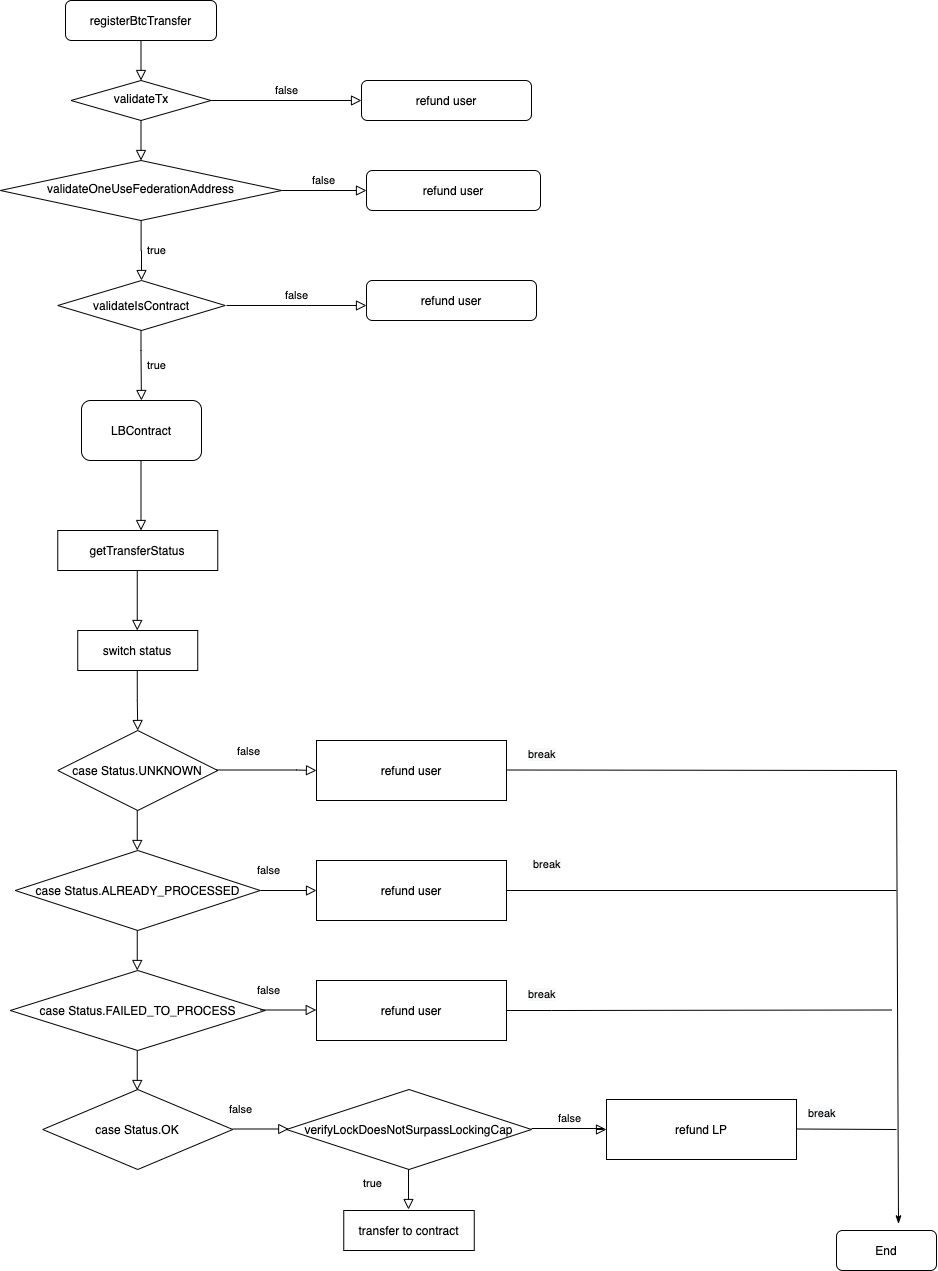

The diagram above was exported from draw.io. Its source (the exported page's mxGraphModel, read from the mxfile embedded in the PNG):
<mxGraphModel dx="946" dy="614" grid="1" gridSize="10" guides="1" tooltips="1" connect="1" arrows="1" fold="1" page="1" pageScale="1" pageWidth="827" pageHeight="1169" math="0" shadow="0">
  <root>
    <mxCell id="WIyWlLk6GJQsqaUBKTNV-0" />
    <mxCell id="WIyWlLk6GJQsqaUBKTNV-1" parent="WIyWlLk6GJQsqaUBKTNV-0" />
    <mxCell id="WIyWlLk6GJQsqaUBKTNV-2" value="" style="rounded=0;html=1;jettySize=auto;orthogonalLoop=1;fontSize=11;endArrow=block;endFill=0;endSize=8;strokeWidth=1;shadow=0;labelBackgroundColor=none;edgeStyle=orthogonalEdgeStyle;" parent="WIyWlLk6GJQsqaUBKTNV-1" source="WIyWlLk6GJQsqaUBKTNV-3" target="WIyWlLk6GJQsqaUBKTNV-6" edge="1">
      <mxGeometry relative="1" as="geometry">
        <Array as="points">
          <mxPoint x="185" y="70" />
          <mxPoint x="185" y="70" />
        </Array>
      </mxGeometry>
    </mxCell>
    <mxCell id="WIyWlLk6GJQsqaUBKTNV-3" value="registerBtcTransfer" style="rounded=1;whiteSpace=wrap;html=1;fontSize=12;glass=0;strokeWidth=1;shadow=0;" parent="WIyWlLk6GJQsqaUBKTNV-1" vertex="1">
      <mxGeometry x="109" width="151" height="40" as="geometry" />
    </mxCell>
    <mxCell id="WIyWlLk6GJQsqaUBKTNV-5" value="false" style="edgeStyle=orthogonalEdgeStyle;rounded=0;html=1;jettySize=auto;orthogonalLoop=1;fontSize=11;endArrow=block;endFill=0;endSize=8;strokeWidth=1;shadow=0;labelBackgroundColor=none;" parent="WIyWlLk6GJQsqaUBKTNV-1" source="WIyWlLk6GJQsqaUBKTNV-6" target="WIyWlLk6GJQsqaUBKTNV-7" edge="1">
      <mxGeometry y="10" relative="1" as="geometry">
        <mxPoint as="offset" />
      </mxGeometry>
    </mxCell>
    <mxCell id="WIyWlLk6GJQsqaUBKTNV-6" value="validateTx" style="rhombus;html=1;shadow=0;fontFamily=Helvetica;fontSize=12;align=center;strokeWidth=1;spacing=6;spacingTop=-4;verticalAlign=middle;horizontal=1;whiteSpace=wrap;" parent="WIyWlLk6GJQsqaUBKTNV-1" vertex="1">
      <mxGeometry x="114.5" y="80" width="140" height="40" as="geometry" />
    </mxCell>
    <mxCell id="WIyWlLk6GJQsqaUBKTNV-7" value="refund user" style="rounded=1;whiteSpace=wrap;html=1;fontSize=12;glass=0;strokeWidth=1;shadow=0;" parent="WIyWlLk6GJQsqaUBKTNV-1" vertex="1">
      <mxGeometry x="405" y="80" width="170" height="40" as="geometry" />
    </mxCell>
    <mxCell id="WIyWlLk6GJQsqaUBKTNV-9" value="false" style="edgeStyle=orthogonalEdgeStyle;rounded=0;html=1;jettySize=auto;orthogonalLoop=1;fontSize=11;endArrow=block;endFill=0;endSize=8;strokeWidth=1;shadow=0;labelBackgroundColor=none;" parent="WIyWlLk6GJQsqaUBKTNV-1" source="WIyWlLk6GJQsqaUBKTNV-10" edge="1">
      <mxGeometry y="10" relative="1" as="geometry">
        <mxPoint as="offset" />
        <mxPoint x="410" y="190" as="targetPoint" />
      </mxGeometry>
    </mxCell>
    <mxCell id="WIyWlLk6GJQsqaUBKTNV-10" value="validateOneUseFederationAddress" style="rhombus;whiteSpace=wrap;html=1;shadow=0;fontFamily=Helvetica;fontSize=12;align=center;strokeWidth=1;spacing=6;spacingTop=-4;" parent="WIyWlLk6GJQsqaUBKTNV-1" vertex="1">
      <mxGeometry x="43.879999999999995" y="160" width="281.25" height="60" as="geometry" />
    </mxCell>
    <mxCell id="WIyWlLk6GJQsqaUBKTNV-12" value="refund user" style="rounded=1;whiteSpace=wrap;html=1;fontSize=12;glass=0;strokeWidth=1;shadow=0;" parent="WIyWlLk6GJQsqaUBKTNV-1" vertex="1">
      <mxGeometry x="410" y="170" width="174" height="40" as="geometry" />
    </mxCell>
    <mxCell id="EyyoHQvfl7-m_Bz6mguC-2" value="validateIsContract" style="rhombus;whiteSpace=wrap;html=1;" vertex="1" parent="WIyWlLk6GJQsqaUBKTNV-1">
      <mxGeometry x="101.25" y="280" width="167.5" height="50" as="geometry" />
    </mxCell>
    <mxCell id="EyyoHQvfl7-m_Bz6mguC-3" value="true" style="rounded=0;html=1;jettySize=auto;orthogonalLoop=1;fontSize=11;endArrow=block;endFill=0;endSize=8;strokeWidth=1;shadow=0;labelBackgroundColor=none;edgeStyle=orthogonalEdgeStyle;" edge="1" parent="WIyWlLk6GJQsqaUBKTNV-1" source="WIyWlLk6GJQsqaUBKTNV-10">
      <mxGeometry x="0.007" y="15" relative="1" as="geometry">
        <mxPoint as="offset" />
        <mxPoint x="185" y="400" as="sourcePoint" />
        <mxPoint x="185" y="280" as="targetPoint" />
      </mxGeometry>
    </mxCell>
    <mxCell id="EyyoHQvfl7-m_Bz6mguC-5" value="refund user" style="rounded=1;whiteSpace=wrap;html=1;fontSize=12;glass=0;strokeWidth=1;shadow=0;" vertex="1" parent="WIyWlLk6GJQsqaUBKTNV-1">
      <mxGeometry x="410" y="280" width="170" height="40" as="geometry" />
    </mxCell>
    <mxCell id="EyyoHQvfl7-m_Bz6mguC-12" value="verifyLockDoesNotSurpassLockingCap" style="rhombus;whiteSpace=wrap;html=1;" vertex="1" parent="WIyWlLk6GJQsqaUBKTNV-1">
      <mxGeometry x="330" y="1089" width="245" height="80" as="geometry" />
    </mxCell>
    <mxCell id="EyyoHQvfl7-m_Bz6mguC-17" value="LBContract" style="rounded=1;whiteSpace=wrap;html=1;" vertex="1" parent="WIyWlLk6GJQsqaUBKTNV-1">
      <mxGeometry x="125" y="400" width="120" height="60" as="geometry" />
    </mxCell>
    <mxCell id="EyyoHQvfl7-m_Bz6mguC-18" value="&lt;br&gt;" style="rounded=0;html=1;jettySize=auto;orthogonalLoop=1;fontSize=11;endArrow=block;endFill=0;endSize=8;strokeWidth=1;shadow=0;labelBackgroundColor=none;edgeStyle=orthogonalEdgeStyle;" edge="1" parent="WIyWlLk6GJQsqaUBKTNV-1">
      <mxGeometry x="0.3333" y="20" relative="1" as="geometry">
        <mxPoint as="offset" />
        <mxPoint x="184.5" y="460" as="sourcePoint" />
        <mxPoint x="184.5" y="530" as="targetPoint" />
      </mxGeometry>
    </mxCell>
    <mxCell id="EyyoHQvfl7-m_Bz6mguC-19" value="getTransferStatus" style="rounded=0;whiteSpace=wrap;html=1;" vertex="1" parent="WIyWlLk6GJQsqaUBKTNV-1">
      <mxGeometry x="101.25" y="530" width="160" height="40" as="geometry" />
    </mxCell>
    <mxCell id="EyyoHQvfl7-m_Bz6mguC-21" value="switch status" style="rounded=0;whiteSpace=wrap;html=1;" vertex="1" parent="WIyWlLk6GJQsqaUBKTNV-1">
      <mxGeometry x="121.25" y="630" width="120" height="40" as="geometry" />
    </mxCell>
    <mxCell id="EyyoHQvfl7-m_Bz6mguC-22" value="&lt;br&gt;" style="rounded=0;html=1;jettySize=auto;orthogonalLoop=1;fontSize=11;endArrow=block;endFill=0;endSize=8;strokeWidth=1;shadow=0;labelBackgroundColor=none;edgeStyle=orthogonalEdgeStyle;" edge="1" parent="WIyWlLk6GJQsqaUBKTNV-1">
      <mxGeometry x="0.3333" y="20" relative="1" as="geometry">
        <mxPoint as="offset" />
        <mxPoint x="180.75" y="670" as="sourcePoint" />
        <mxPoint x="181.25" y="730" as="targetPoint" />
        <Array as="points">
          <mxPoint x="181.25" y="700" />
          <mxPoint x="181.25" y="700" />
        </Array>
      </mxGeometry>
    </mxCell>
    <mxCell id="EyyoHQvfl7-m_Bz6mguC-23" value="case Status.UNKNOWN&lt;br&gt;" style="rhombus;whiteSpace=wrap;html=1;" vertex="1" parent="WIyWlLk6GJQsqaUBKTNV-1">
      <mxGeometry x="101.25" y="730" width="160" height="80" as="geometry" />
    </mxCell>
    <mxCell id="EyyoHQvfl7-m_Bz6mguC-26" value="refund user" style="rounded=0;whiteSpace=wrap;html=1;" vertex="1" parent="WIyWlLk6GJQsqaUBKTNV-1">
      <mxGeometry x="360" y="740" width="190" height="60" as="geometry" />
    </mxCell>
    <mxCell id="EyyoHQvfl7-m_Bz6mguC-27" value="&lt;br&gt;" style="rounded=0;html=1;jettySize=auto;orthogonalLoop=1;fontSize=11;endArrow=block;endFill=0;endSize=8;strokeWidth=1;shadow=0;labelBackgroundColor=none;edgeStyle=orthogonalEdgeStyle;" edge="1" parent="WIyWlLk6GJQsqaUBKTNV-1">
      <mxGeometry x="0.3333" y="20" relative="1" as="geometry">
        <mxPoint as="offset" />
        <mxPoint x="180.75" y="810" as="sourcePoint" />
        <mxPoint x="180.75" y="850" as="targetPoint" />
      </mxGeometry>
    </mxCell>
    <mxCell id="EyyoHQvfl7-m_Bz6mguC-28" value="case Status.ALREADY_PROCESSED" style="rhombus;whiteSpace=wrap;html=1;" vertex="1" parent="WIyWlLk6GJQsqaUBKTNV-1">
      <mxGeometry x="58.75" y="850" width="245" height="80" as="geometry" />
    </mxCell>
    <mxCell id="EyyoHQvfl7-m_Bz6mguC-30" value="&lt;span&gt;refund user&lt;/span&gt;" style="rounded=0;whiteSpace=wrap;html=1;" vertex="1" parent="WIyWlLk6GJQsqaUBKTNV-1">
      <mxGeometry x="360" y="860" width="190" height="60" as="geometry" />
    </mxCell>
    <mxCell id="EyyoHQvfl7-m_Bz6mguC-31" value="&lt;br&gt;" style="rounded=0;html=1;jettySize=auto;orthogonalLoop=1;fontSize=11;endArrow=block;endFill=0;endSize=8;strokeWidth=1;shadow=0;labelBackgroundColor=none;edgeStyle=orthogonalEdgeStyle;" edge="1" parent="WIyWlLk6GJQsqaUBKTNV-1">
      <mxGeometry x="0.3333" y="20" relative="1" as="geometry">
        <mxPoint as="offset" />
        <mxPoint x="180.75" y="930" as="sourcePoint" />
        <mxPoint x="180.75" y="970" as="targetPoint" />
      </mxGeometry>
    </mxCell>
    <mxCell id="EyyoHQvfl7-m_Bz6mguC-32" value="case Status.FAILED_TO_PROCESS&lt;br&gt;" style="rhombus;whiteSpace=wrap;html=1;" vertex="1" parent="WIyWlLk6GJQsqaUBKTNV-1">
      <mxGeometry x="53.75" y="970" width="255" height="80" as="geometry" />
    </mxCell>
    <mxCell id="EyyoHQvfl7-m_Bz6mguC-34" value="refund user" style="rounded=0;whiteSpace=wrap;html=1;" vertex="1" parent="WIyWlLk6GJQsqaUBKTNV-1">
      <mxGeometry x="360" y="980" width="190" height="60" as="geometry" />
    </mxCell>
    <mxCell id="EyyoHQvfl7-m_Bz6mguC-35" value="&lt;br&gt;" style="rounded=0;html=1;jettySize=auto;orthogonalLoop=1;fontSize=11;endArrow=block;endFill=0;endSize=8;strokeWidth=1;shadow=0;labelBackgroundColor=none;edgeStyle=orthogonalEdgeStyle;" edge="1" parent="WIyWlLk6GJQsqaUBKTNV-1">
      <mxGeometry x="0.3333" y="20" relative="1" as="geometry">
        <mxPoint as="offset" />
        <mxPoint x="180.75" y="1050" as="sourcePoint" />
        <mxPoint x="180.75" y="1090" as="targetPoint" />
      </mxGeometry>
    </mxCell>
    <mxCell id="EyyoHQvfl7-m_Bz6mguC-36" value="case Status.OK" style="rhombus;whiteSpace=wrap;html=1;" vertex="1" parent="WIyWlLk6GJQsqaUBKTNV-1">
      <mxGeometry x="86.25" y="1089" width="190" height="80" as="geometry" />
    </mxCell>
    <mxCell id="EyyoHQvfl7-m_Bz6mguC-38" value="&lt;div&gt;&lt;span&gt;transfer to contract&lt;/span&gt;&lt;/div&gt;" style="rounded=0;whiteSpace=wrap;html=1;align=center;verticalAlign=middle;" vertex="1" parent="WIyWlLk6GJQsqaUBKTNV-1">
      <mxGeometry x="387.25" y="1210" width="130.5" height="40" as="geometry" />
    </mxCell>
    <mxCell id="EyyoHQvfl7-m_Bz6mguC-40" value="false" style="edgeStyle=orthogonalEdgeStyle;rounded=0;html=1;jettySize=auto;orthogonalLoop=1;fontSize=11;endArrow=block;endFill=0;endSize=8;strokeWidth=1;shadow=0;labelBackgroundColor=none;entryX=0;entryY=0.5;entryDx=0;entryDy=0;" edge="1" parent="WIyWlLk6GJQsqaUBKTNV-1" target="EyyoHQvfl7-m_Bz6mguC-57">
      <mxGeometry y="10" relative="1" as="geometry">
        <mxPoint as="offset" />
        <mxPoint x="575" y="1128" as="sourcePoint" />
        <mxPoint x="647" y="1128.5" as="targetPoint" />
        <Array as="points">
          <mxPoint x="647" y="1128" />
        </Array>
      </mxGeometry>
    </mxCell>
    <mxCell id="EyyoHQvfl7-m_Bz6mguC-42" value="" style="edgeStyle=orthogonalEdgeStyle;rounded=0;html=1;jettySize=auto;orthogonalLoop=1;fontSize=11;endArrow=none;endFill=0;endSize=8;strokeWidth=1;shadow=0;labelBackgroundColor=none;" edge="1" parent="WIyWlLk6GJQsqaUBKTNV-1">
      <mxGeometry y="10" relative="1" as="geometry">
        <mxPoint as="offset" />
        <mxPoint x="550" y="1010" as="sourcePoint" />
        <mxPoint x="935" y="1009.5" as="targetPoint" />
        <Array as="points">
          <mxPoint x="595" y="1009.5" />
          <mxPoint x="595" y="1009.5" />
        </Array>
      </mxGeometry>
    </mxCell>
    <mxCell id="EyyoHQvfl7-m_Bz6mguC-46" value="&lt;span style=&quot;color: rgb(0 , 0 , 0) ; font-family: &amp;#34;helvetica&amp;#34; ; font-size: 11px ; font-style: normal ; font-weight: 400 ; letter-spacing: normal ; text-align: center ; text-indent: 0px ; text-transform: none ; word-spacing: 0px ; background-color: rgb(248 , 249 , 250) ; display: inline ; float: none&quot;&gt;break&lt;/span&gt;" style="text;whiteSpace=wrap;html=1;" vertex="1" parent="WIyWlLk6GJQsqaUBKTNV-1">
      <mxGeometry x="570" y="740" width="50" height="30" as="geometry" />
    </mxCell>
    <mxCell id="EyyoHQvfl7-m_Bz6mguC-49" value="&lt;span style=&quot;color: rgb(0 , 0 , 0) ; font-family: &amp;#34;helvetica&amp;#34; ; font-size: 11px ; font-style: normal ; font-weight: 400 ; letter-spacing: normal ; text-align: center ; text-indent: 0px ; text-transform: none ; word-spacing: 0px ; background-color: rgb(248 , 249 , 250) ; display: inline ; float: none&quot;&gt;break&lt;/span&gt;" style="text;whiteSpace=wrap;html=1;" vertex="1" parent="WIyWlLk6GJQsqaUBKTNV-1">
      <mxGeometry x="575" y="850" width="50" height="30" as="geometry" />
    </mxCell>
    <mxCell id="EyyoHQvfl7-m_Bz6mguC-51" value="End" style="rounded=1;whiteSpace=wrap;html=1;" vertex="1" parent="WIyWlLk6GJQsqaUBKTNV-1">
      <mxGeometry x="880" y="1230" width="100" height="40" as="geometry" />
    </mxCell>
    <mxCell id="EyyoHQvfl7-m_Bz6mguC-53" value="&lt;br&gt;" style="rounded=0;html=1;jettySize=auto;orthogonalLoop=1;fontSize=11;endArrow=block;endFill=0;endSize=8;strokeWidth=1;shadow=0;labelBackgroundColor=none;edgeStyle=orthogonalEdgeStyle;" edge="1" parent="WIyWlLk6GJQsqaUBKTNV-1">
      <mxGeometry x="0.3333" y="20" relative="1" as="geometry">
        <mxPoint as="offset" />
        <mxPoint x="180.75" y="570" as="sourcePoint" />
        <mxPoint x="180.75" y="630" as="targetPoint" />
      </mxGeometry>
    </mxCell>
    <mxCell id="EyyoHQvfl7-m_Bz6mguC-57" value="refund LP" style="rounded=0;whiteSpace=wrap;html=1;" vertex="1" parent="WIyWlLk6GJQsqaUBKTNV-1">
      <mxGeometry x="650" y="1099" width="190" height="60" as="geometry" />
    </mxCell>
    <mxCell id="EyyoHQvfl7-m_Bz6mguC-59" value="&lt;br&gt;" style="rounded=0;html=1;jettySize=auto;orthogonalLoop=1;fontSize=11;endArrow=block;endFill=0;endSize=8;strokeWidth=1;shadow=0;labelBackgroundColor=none;edgeStyle=orthogonalEdgeStyle;" edge="1" parent="WIyWlLk6GJQsqaUBKTNV-1">
      <mxGeometry x="0.3333" y="20" relative="1" as="geometry">
        <mxPoint as="offset" />
        <mxPoint x="452" y="1169" as="sourcePoint" />
        <mxPoint x="452" y="1209" as="targetPoint" />
      </mxGeometry>
    </mxCell>
    <mxCell id="EyyoHQvfl7-m_Bz6mguC-61" value="&lt;span style=&quot;color: rgb(0 , 0 , 0) ; font-family: &amp;#34;helvetica&amp;#34; ; font-size: 11px ; font-style: normal ; font-weight: 400 ; letter-spacing: normal ; text-align: center ; text-indent: 0px ; text-transform: none ; word-spacing: 0px ; background-color: rgb(248 , 249 , 250) ; display: inline ; float: none&quot;&gt;true&lt;/span&gt;" style="text;whiteSpace=wrap;html=1;" vertex="1" parent="WIyWlLk6GJQsqaUBKTNV-1">
      <mxGeometry x="405" y="1169" width="50" height="30" as="geometry" />
    </mxCell>
    <mxCell id="EyyoHQvfl7-m_Bz6mguC-63" value="&lt;span style=&quot;color: rgb(0 , 0 , 0) ; font-family: &amp;#34;helvetica&amp;#34; ; font-size: 11px ; font-style: normal ; font-weight: 400 ; letter-spacing: normal ; text-align: center ; text-indent: 0px ; text-transform: none ; word-spacing: 0px ; background-color: rgb(248 , 249 , 250) ; display: inline ; float: none&quot;&gt;break&lt;/span&gt;" style="text;whiteSpace=wrap;html=1;" vertex="1" parent="WIyWlLk6GJQsqaUBKTNV-1">
      <mxGeometry x="850" y="1099" width="50" height="30" as="geometry" />
    </mxCell>
    <mxCell id="EyyoHQvfl7-m_Bz6mguC-64" value="" style="rounded=0;html=1;jettySize=auto;orthogonalLoop=1;fontSize=11;endArrow=block;endFill=0;endSize=8;strokeWidth=1;shadow=0;labelBackgroundColor=none;edgeStyle=orthogonalEdgeStyle;" edge="1" parent="WIyWlLk6GJQsqaUBKTNV-1">
      <mxGeometry relative="1" as="geometry">
        <mxPoint x="184.5" y="120" as="sourcePoint" />
        <mxPoint x="184.5" y="160" as="targetPoint" />
        <Array as="points">
          <mxPoint x="185" y="150" />
          <mxPoint x="185" y="150" />
        </Array>
      </mxGeometry>
    </mxCell>
    <mxCell id="EyyoHQvfl7-m_Bz6mguC-67" value="false" style="edgeStyle=orthogonalEdgeStyle;rounded=0;html=1;jettySize=auto;orthogonalLoop=1;fontSize=11;endArrow=block;endFill=0;endSize=8;strokeWidth=1;shadow=0;labelBackgroundColor=none;" edge="1" parent="WIyWlLk6GJQsqaUBKTNV-1">
      <mxGeometry y="10" relative="1" as="geometry">
        <mxPoint as="offset" />
        <mxPoint x="270" y="305" as="sourcePoint" />
        <mxPoint x="410" y="305" as="targetPoint" />
        <Array as="points">
          <mxPoint x="350" y="305" />
          <mxPoint x="350" y="305" />
        </Array>
      </mxGeometry>
    </mxCell>
    <mxCell id="EyyoHQvfl7-m_Bz6mguC-69" value="true" style="rounded=0;html=1;jettySize=auto;orthogonalLoop=1;fontSize=11;endArrow=block;endFill=0;endSize=8;strokeWidth=1;shadow=0;labelBackgroundColor=none;edgeStyle=orthogonalEdgeStyle;" edge="1" parent="WIyWlLk6GJQsqaUBKTNV-1">
      <mxGeometry x="0.007" y="15" relative="1" as="geometry">
        <mxPoint as="offset" />
        <mxPoint x="184.49999999999991" y="329.9997333333333" as="sourcePoint" />
        <mxPoint x="184.9" y="400" as="targetPoint" />
        <Array as="points">
          <mxPoint x="184.9" y="350" />
          <mxPoint x="184.9" y="350" />
        </Array>
      </mxGeometry>
    </mxCell>
    <mxCell id="EyyoHQvfl7-m_Bz6mguC-70" value="false" style="edgeStyle=orthogonalEdgeStyle;rounded=0;html=1;jettySize=auto;orthogonalLoop=1;fontSize=11;endArrow=block;endFill=0;endSize=8;strokeWidth=1;shadow=0;labelBackgroundColor=none;entryX=0;entryY=0.5;entryDx=0;entryDy=0;" edge="1" parent="WIyWlLk6GJQsqaUBKTNV-1" target="EyyoHQvfl7-m_Bz6mguC-26">
      <mxGeometry x="-0.3684" y="20" relative="1" as="geometry">
        <mxPoint y="1" as="offset" />
        <mxPoint x="260" y="769.5" as="sourcePoint" />
        <mxPoint x="355" y="769.5" as="targetPoint" />
        <Array as="points">
          <mxPoint x="340" y="770" />
          <mxPoint x="340" y="770" />
        </Array>
      </mxGeometry>
    </mxCell>
    <mxCell id="EyyoHQvfl7-m_Bz6mguC-71" value="false" style="edgeStyle=orthogonalEdgeStyle;rounded=0;html=1;jettySize=auto;orthogonalLoop=1;fontSize=11;endArrow=block;endFill=0;endSize=8;strokeWidth=1;shadow=0;labelBackgroundColor=none;entryX=0;entryY=0.5;entryDx=0;entryDy=0;exitX=1;exitY=0.5;exitDx=0;exitDy=0;" edge="1" parent="WIyWlLk6GJQsqaUBKTNV-1" source="EyyoHQvfl7-m_Bz6mguC-28" target="EyyoHQvfl7-m_Bz6mguC-30">
      <mxGeometry x="-0.7297" y="20" relative="1" as="geometry">
        <mxPoint as="offset" />
        <mxPoint x="318.75" y="889.5" as="sourcePoint" />
        <mxPoint x="346.75" y="890" as="targetPoint" />
        <Array as="points" />
      </mxGeometry>
    </mxCell>
    <mxCell id="EyyoHQvfl7-m_Bz6mguC-76" value="" style="edgeStyle=orthogonalEdgeStyle;rounded=0;html=1;jettySize=auto;orthogonalLoop=1;fontSize=11;endArrow=none;endFill=0;endSize=8;strokeWidth=1;shadow=0;labelBackgroundColor=none;" edge="1" parent="WIyWlLk6GJQsqaUBKTNV-1">
      <mxGeometry y="10" relative="1" as="geometry">
        <mxPoint as="offset" />
        <mxPoint x="550" y="920" as="sourcePoint" />
        <mxPoint x="940" y="890" as="targetPoint" />
        <Array as="points">
          <mxPoint x="550" y="890" />
        </Array>
      </mxGeometry>
    </mxCell>
    <mxCell id="EyyoHQvfl7-m_Bz6mguC-77" value="&lt;span style=&quot;color: rgb(0 , 0 , 0) ; font-family: &amp;#34;helvetica&amp;#34; ; font-size: 11px ; font-style: normal ; font-weight: 400 ; letter-spacing: normal ; text-align: center ; text-indent: 0px ; text-transform: none ; word-spacing: 0px ; background-color: rgb(248 , 249 , 250) ; display: inline ; float: none&quot;&gt;break&lt;/span&gt;" style="text;whiteSpace=wrap;html=1;" vertex="1" parent="WIyWlLk6GJQsqaUBKTNV-1">
      <mxGeometry x="570" y="980" width="50" height="30" as="geometry" />
    </mxCell>
    <mxCell id="EyyoHQvfl7-m_Bz6mguC-79" value="" style="endArrow=none;html=1;strokeWidth=1;" edge="1" parent="WIyWlLk6GJQsqaUBKTNV-1">
      <mxGeometry width="50" height="50" relative="1" as="geometry">
        <mxPoint x="840" y="1128.5" as="sourcePoint" />
        <mxPoint x="940" y="1129" as="targetPoint" />
      </mxGeometry>
    </mxCell>
    <mxCell id="EyyoHQvfl7-m_Bz6mguC-80" value="" style="endArrow=none;html=1;strokeWidth=1;" edge="1" parent="WIyWlLk6GJQsqaUBKTNV-1">
      <mxGeometry width="50" height="50" relative="1" as="geometry">
        <mxPoint x="550" y="769.5" as="sourcePoint" />
        <mxPoint x="940" y="770" as="targetPoint" />
      </mxGeometry>
    </mxCell>
    <mxCell id="EyyoHQvfl7-m_Bz6mguC-81" value="" style="endArrow=none;html=1;strokeWidth=1;startArrow=classicThin;startFill=1;exitX=0.62;exitY=-0.167;exitDx=0;exitDy=0;exitPerimeter=0;" edge="1" parent="WIyWlLk6GJQsqaUBKTNV-1" source="EyyoHQvfl7-m_Bz6mguC-51">
      <mxGeometry width="50" height="50" relative="1" as="geometry">
        <mxPoint x="940" y="1209" as="sourcePoint" />
        <mxPoint x="940" y="770" as="targetPoint" />
      </mxGeometry>
    </mxCell>
    <mxCell id="EyyoHQvfl7-m_Bz6mguC-83" value="false" style="edgeStyle=orthogonalEdgeStyle;rounded=0;html=1;jettySize=auto;orthogonalLoop=1;fontSize=11;endArrow=block;endFill=0;endSize=8;strokeWidth=1;shadow=0;labelBackgroundColor=none;exitX=1;exitY=0.5;exitDx=0;exitDy=0;" edge="1" parent="WIyWlLk6GJQsqaUBKTNV-1">
      <mxGeometry x="-0.7297" y="20" relative="1" as="geometry">
        <mxPoint as="offset" />
        <mxPoint x="303.75" y="1009.5" as="sourcePoint" />
        <mxPoint x="359.75" y="1009.5" as="targetPoint" />
        <Array as="points" />
      </mxGeometry>
    </mxCell>
    <mxCell id="EyyoHQvfl7-m_Bz6mguC-84" value="false" style="edgeStyle=orthogonalEdgeStyle;rounded=0;html=1;jettySize=auto;orthogonalLoop=1;fontSize=11;endArrow=block;endFill=0;endSize=8;strokeWidth=1;shadow=0;labelBackgroundColor=none;exitX=1;exitY=0.5;exitDx=0;exitDy=0;" edge="1" parent="WIyWlLk6GJQsqaUBKTNV-1">
      <mxGeometry x="-0.7297" y="20" relative="1" as="geometry">
        <mxPoint as="offset" />
        <mxPoint x="276.25" y="1128.5" as="sourcePoint" />
        <mxPoint x="332.25" y="1128.5" as="targetPoint" />
        <Array as="points" />
      </mxGeometry>
    </mxCell>
  </root>
</mxGraphModel>